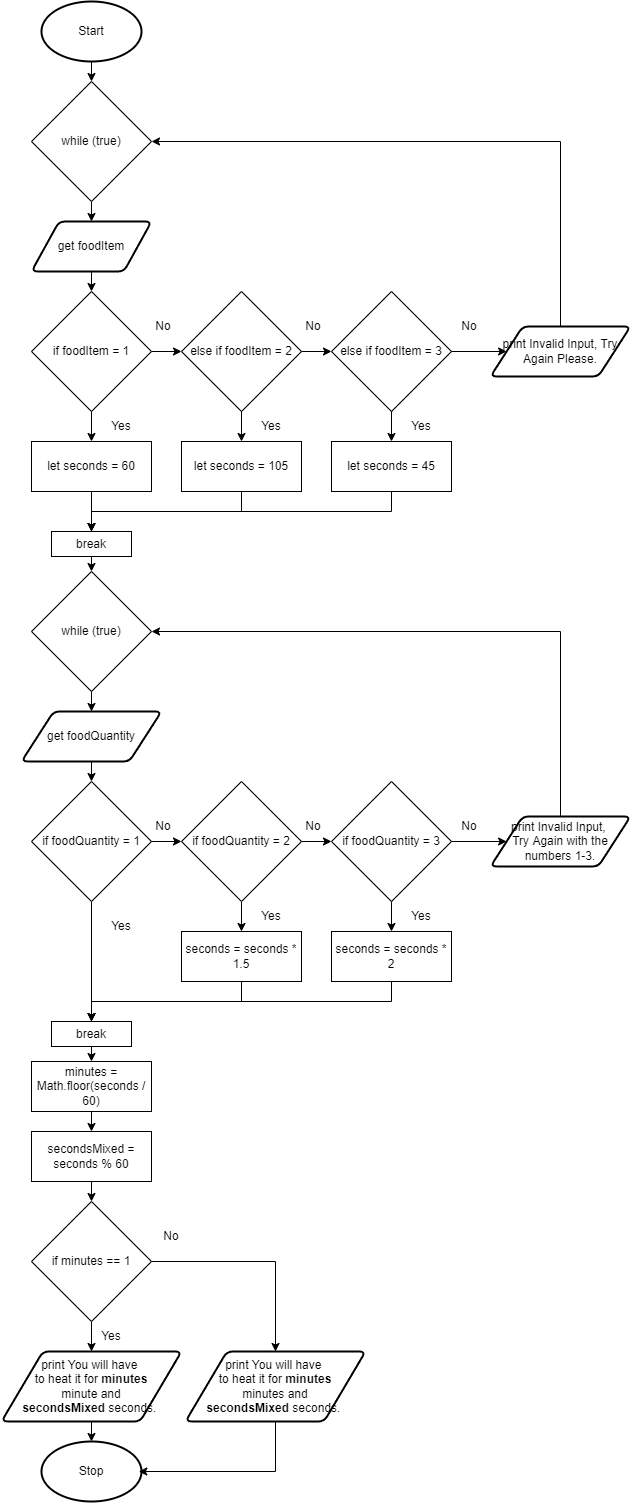

The diagram above was exported from draw.io. Its source (the exported page's mxGraphModel, read from the mxfile embedded in the PNG):
<mxGraphModel dx="1611" dy="1020" grid="1" gridSize="10" guides="1" tooltips="1" connect="1" arrows="1" fold="1" page="1" pageScale="1" pageWidth="827" pageHeight="1169" math="0" shadow="0">
  <root>
    <mxCell id="0" />
    <mxCell id="1" parent="0" />
    <mxCell id="86" style="edgeStyle=none;html=1;exitX=0.5;exitY=1;exitDx=0;exitDy=0;exitPerimeter=0;entryX=0.5;entryY=0;entryDx=0;entryDy=0;" parent="1" source="19" target="85" edge="1">
      <mxGeometry relative="1" as="geometry" />
    </mxCell>
    <mxCell id="19" value="Start" style="strokeWidth=2;html=1;shape=mxgraph.flowchart.start_1;whiteSpace=wrap;" parent="1" vertex="1">
      <mxGeometry x="80" y="10" width="100" height="60" as="geometry" />
    </mxCell>
    <mxCell id="84" style="edgeStyle=none;html=1;exitX=0.5;exitY=1;exitDx=0;exitDy=0;entryX=0.5;entryY=0;entryDx=0;entryDy=0;" parent="1" source="21" target="25" edge="1">
      <mxGeometry relative="1" as="geometry" />
    </mxCell>
    <mxCell id="21" value="get foodItem" style="shape=parallelogram;html=1;strokeWidth=2;perimeter=parallelogramPerimeter;whiteSpace=wrap;rounded=1;arcSize=12;size=0.23;" parent="1" vertex="1">
      <mxGeometry x="70" y="230" width="120" height="50" as="geometry" />
    </mxCell>
    <mxCell id="22" value="Stop" style="strokeWidth=2;html=1;shape=mxgraph.flowchart.start_1;whiteSpace=wrap;" parent="1" vertex="1">
      <mxGeometry x="80" y="1450" width="100" height="60" as="geometry" />
    </mxCell>
    <mxCell id="52" style="edgeStyle=none;html=1;exitX=1;exitY=0.5;exitDx=0;exitDy=0;entryX=0;entryY=0.5;entryDx=0;entryDy=0;" parent="1" source="25" target="51" edge="1">
      <mxGeometry relative="1" as="geometry" />
    </mxCell>
    <mxCell id="63" style="edgeStyle=none;html=1;exitX=0.5;exitY=1;exitDx=0;exitDy=0;entryX=0.5;entryY=0;entryDx=0;entryDy=0;" parent="1" source="25" target="62" edge="1">
      <mxGeometry relative="1" as="geometry" />
    </mxCell>
    <mxCell id="25" value="if foodItem = 1" style="rhombus;whiteSpace=wrap;html=1;" parent="1" vertex="1">
      <mxGeometry x="70" y="300" width="120" height="120" as="geometry" />
    </mxCell>
    <mxCell id="26" value="Yes" style="text;html=1;strokeColor=none;fillColor=none;align=center;verticalAlign=middle;whiteSpace=wrap;rounded=0;" parent="1" vertex="1">
      <mxGeometry x="140" y="420" width="40" height="30" as="geometry" />
    </mxCell>
    <mxCell id="27" value="No" style="text;html=1;strokeColor=none;fillColor=none;align=center;verticalAlign=middle;whiteSpace=wrap;rounded=0;" parent="1" vertex="1">
      <mxGeometry x="184" y="320" width="36" height="30" as="geometry" />
    </mxCell>
    <mxCell id="102" style="edgeStyle=none;rounded=0;html=1;exitX=0.5;exitY=1;exitDx=0;exitDy=0;entryX=0.5;entryY=0;entryDx=0;entryDy=0;" parent="1" source="46" target="72" edge="1">
      <mxGeometry relative="1" as="geometry" />
    </mxCell>
    <mxCell id="46" value="get foodQuantity" style="shape=parallelogram;html=1;strokeWidth=2;perimeter=parallelogramPerimeter;whiteSpace=wrap;rounded=1;arcSize=12;size=0.23;" parent="1" vertex="1">
      <mxGeometry x="60" y="720" width="140" height="50" as="geometry" />
    </mxCell>
    <mxCell id="54" style="edgeStyle=none;html=1;exitX=1;exitY=0.5;exitDx=0;exitDy=0;entryX=0;entryY=0.5;entryDx=0;entryDy=0;" parent="1" source="51" target="53" edge="1">
      <mxGeometry relative="1" as="geometry" />
    </mxCell>
    <mxCell id="51" value="else if foodItem = 2" style="rhombus;whiteSpace=wrap;html=1;" parent="1" vertex="1">
      <mxGeometry x="220" y="300" width="120" height="120" as="geometry" />
    </mxCell>
    <mxCell id="93" style="edgeStyle=none;html=1;exitX=1;exitY=0.5;exitDx=0;exitDy=0;entryX=0;entryY=0.5;entryDx=0;entryDy=0;" parent="1" source="53" target="55" edge="1">
      <mxGeometry relative="1" as="geometry">
        <mxPoint x="520" y="420" as="targetPoint" />
      </mxGeometry>
    </mxCell>
    <mxCell id="53" value="else if foodItem = 3" style="rhombus;whiteSpace=wrap;html=1;" parent="1" vertex="1">
      <mxGeometry x="370" y="300" width="120" height="120" as="geometry" />
    </mxCell>
    <mxCell id="94" style="edgeStyle=none;html=1;exitX=0.5;exitY=0;exitDx=0;exitDy=0;entryX=1;entryY=0.5;entryDx=0;entryDy=0;rounded=0;" parent="1" source="55" target="85" edge="1">
      <mxGeometry relative="1" as="geometry">
        <Array as="points">
          <mxPoint x="599" y="150" />
        </Array>
      </mxGeometry>
    </mxCell>
    <mxCell id="55" value="print Invalid Input, Try Again Please." style="shape=parallelogram;html=1;strokeWidth=2;perimeter=parallelogramPerimeter;whiteSpace=wrap;rounded=1;arcSize=12;size=0.23;" parent="1" vertex="1">
      <mxGeometry x="529" y="335" width="140" height="50" as="geometry" />
    </mxCell>
    <mxCell id="57" value="No" style="text;html=1;strokeColor=none;fillColor=none;align=center;verticalAlign=middle;whiteSpace=wrap;rounded=0;" parent="1" vertex="1">
      <mxGeometry x="334" y="320" width="36" height="30" as="geometry" />
    </mxCell>
    <mxCell id="60" value="No" style="text;html=1;strokeColor=none;fillColor=none;align=center;verticalAlign=middle;whiteSpace=wrap;rounded=0;" parent="1" vertex="1">
      <mxGeometry x="490" y="320" width="36" height="30" as="geometry" />
    </mxCell>
    <mxCell id="96" style="edgeStyle=none;rounded=0;html=1;exitX=0.5;exitY=1;exitDx=0;exitDy=0;entryX=0.5;entryY=0;entryDx=0;entryDy=0;" parent="1" source="62" target="95" edge="1">
      <mxGeometry relative="1" as="geometry" />
    </mxCell>
    <mxCell id="62" value="let seconds = 60" style="rounded=0;whiteSpace=wrap;html=1;" parent="1" vertex="1">
      <mxGeometry x="70" y="450" width="120" height="50" as="geometry" />
    </mxCell>
    <mxCell id="64" style="edgeStyle=none;html=1;exitX=0.5;exitY=1;exitDx=0;exitDy=0;entryX=0.5;entryY=0;entryDx=0;entryDy=0;" parent="1" target="66" edge="1">
      <mxGeometry relative="1" as="geometry">
        <mxPoint x="280" y="420" as="sourcePoint" />
      </mxGeometry>
    </mxCell>
    <mxCell id="65" value="Yes" style="text;html=1;strokeColor=none;fillColor=none;align=center;verticalAlign=middle;whiteSpace=wrap;rounded=0;" parent="1" vertex="1">
      <mxGeometry x="290" y="420" width="40" height="30" as="geometry" />
    </mxCell>
    <mxCell id="97" style="edgeStyle=none;rounded=0;html=1;exitX=0.5;exitY=1;exitDx=0;exitDy=0;entryX=0.5;entryY=0;entryDx=0;entryDy=0;" parent="1" source="66" target="95" edge="1">
      <mxGeometry relative="1" as="geometry">
        <Array as="points">
          <mxPoint x="280" y="520" />
          <mxPoint x="130" y="520" />
        </Array>
      </mxGeometry>
    </mxCell>
    <mxCell id="66" value="let seconds = 105" style="rounded=0;whiteSpace=wrap;html=1;" parent="1" vertex="1">
      <mxGeometry x="220" y="450" width="120" height="50" as="geometry" />
    </mxCell>
    <mxCell id="67" style="edgeStyle=none;html=1;exitX=0.5;exitY=1;exitDx=0;exitDy=0;entryX=0.5;entryY=0;entryDx=0;entryDy=0;" parent="1" target="69" edge="1">
      <mxGeometry relative="1" as="geometry">
        <mxPoint x="430" y="420" as="sourcePoint" />
      </mxGeometry>
    </mxCell>
    <mxCell id="70" value="" style="edgeStyle=none;html=1;" parent="1" source="68" target="69" edge="1">
      <mxGeometry relative="1" as="geometry" />
    </mxCell>
    <mxCell id="68" value="Yes" style="text;html=1;strokeColor=none;fillColor=none;align=center;verticalAlign=middle;whiteSpace=wrap;rounded=0;" parent="1" vertex="1">
      <mxGeometry x="440" y="420" width="40" height="30" as="geometry" />
    </mxCell>
    <mxCell id="98" style="edgeStyle=none;rounded=0;html=1;exitX=0.5;exitY=1;exitDx=0;exitDy=0;entryX=0.5;entryY=0;entryDx=0;entryDy=0;" parent="1" source="69" target="95" edge="1">
      <mxGeometry relative="1" as="geometry">
        <Array as="points">
          <mxPoint x="430" y="520" />
          <mxPoint x="130" y="520" />
        </Array>
      </mxGeometry>
    </mxCell>
    <mxCell id="69" value="let seconds = 45" style="rounded=0;whiteSpace=wrap;html=1;" parent="1" vertex="1">
      <mxGeometry x="370" y="450" width="120" height="50" as="geometry" />
    </mxCell>
    <mxCell id="80" style="edgeStyle=none;html=1;exitX=1;exitY=0.5;exitDx=0;exitDy=0;entryX=0;entryY=0.5;entryDx=0;entryDy=0;" parent="1" source="72" target="73" edge="1">
      <mxGeometry relative="1" as="geometry" />
    </mxCell>
    <mxCell id="117" style="edgeStyle=none;rounded=0;html=1;exitX=0.5;exitY=1;exitDx=0;exitDy=0;entryX=0.5;entryY=0;entryDx=0;entryDy=0;" parent="1" source="72" target="116" edge="1">
      <mxGeometry relative="1" as="geometry" />
    </mxCell>
    <mxCell id="72" value="if foodQuantity = 1" style="rhombus;whiteSpace=wrap;html=1;" parent="1" vertex="1">
      <mxGeometry x="70" y="790" width="120" height="120" as="geometry" />
    </mxCell>
    <mxCell id="92" style="edgeStyle=none;html=1;exitX=1;exitY=0.5;exitDx=0;exitDy=0;entryX=0;entryY=0.5;entryDx=0;entryDy=0;" parent="1" source="73" target="74" edge="1">
      <mxGeometry relative="1" as="geometry" />
    </mxCell>
    <mxCell id="119" style="edgeStyle=none;rounded=0;html=1;exitX=0.5;exitY=1;exitDx=0;exitDy=0;entryX=0.5;entryY=0;entryDx=0;entryDy=0;" parent="1" source="73" target="110" edge="1">
      <mxGeometry relative="1" as="geometry" />
    </mxCell>
    <mxCell id="73" value="if foodQuantity = 2" style="rhombus;whiteSpace=wrap;html=1;" parent="1" vertex="1">
      <mxGeometry x="220" y="790" width="120" height="120" as="geometry" />
    </mxCell>
    <mxCell id="82" style="edgeStyle=none;html=1;exitX=1;exitY=0.5;exitDx=0;exitDy=0;entryX=0;entryY=0.5;entryDx=0;entryDy=0;" parent="1" source="74" target="103" edge="1">
      <mxGeometry relative="1" as="geometry">
        <mxPoint x="656.0999999999999" y="849" as="targetPoint" />
      </mxGeometry>
    </mxCell>
    <mxCell id="118" style="edgeStyle=none;rounded=0;html=1;exitX=0.5;exitY=1;exitDx=0;exitDy=0;entryX=0.5;entryY=0;entryDx=0;entryDy=0;" parent="1" source="74" target="114" edge="1">
      <mxGeometry relative="1" as="geometry" />
    </mxCell>
    <mxCell id="74" value="if foodQuantity = 3" style="rhombus;whiteSpace=wrap;html=1;" parent="1" vertex="1">
      <mxGeometry x="370" y="790" width="120" height="120" as="geometry" />
    </mxCell>
    <mxCell id="83" value="No" style="text;html=1;strokeColor=none;fillColor=none;align=center;verticalAlign=middle;whiteSpace=wrap;rounded=0;" parent="1" vertex="1">
      <mxGeometry x="184" y="820" width="36" height="30" as="geometry" />
    </mxCell>
    <mxCell id="87" style="edgeStyle=none;html=1;exitX=0.5;exitY=1;exitDx=0;exitDy=0;entryX=0.5;entryY=0;entryDx=0;entryDy=0;" parent="1" source="85" target="21" edge="1">
      <mxGeometry relative="1" as="geometry" />
    </mxCell>
    <mxCell id="85" value="while (true)" style="rhombus;whiteSpace=wrap;html=1;" parent="1" vertex="1">
      <mxGeometry x="70" y="90" width="120" height="120" as="geometry" />
    </mxCell>
    <mxCell id="88" value="No" style="text;html=1;strokeColor=none;fillColor=none;align=center;verticalAlign=middle;whiteSpace=wrap;rounded=0;" parent="1" vertex="1">
      <mxGeometry x="334" y="820" width="36" height="30" as="geometry" />
    </mxCell>
    <mxCell id="90" value="No" style="text;html=1;strokeColor=none;fillColor=none;align=center;verticalAlign=middle;whiteSpace=wrap;rounded=0;" parent="1" vertex="1">
      <mxGeometry x="490" y="820" width="36" height="30" as="geometry" />
    </mxCell>
    <mxCell id="100" style="edgeStyle=none;rounded=0;html=1;exitX=0.5;exitY=1;exitDx=0;exitDy=0;entryX=0.5;entryY=0;entryDx=0;entryDy=0;" parent="1" source="95" target="99" edge="1">
      <mxGeometry relative="1" as="geometry" />
    </mxCell>
    <mxCell id="95" value="break" style="rounded=0;whiteSpace=wrap;html=1;" parent="1" vertex="1">
      <mxGeometry x="90" y="540" width="80" height="25" as="geometry" />
    </mxCell>
    <mxCell id="101" style="edgeStyle=none;rounded=0;html=1;exitX=0.5;exitY=1;exitDx=0;exitDy=0;entryX=0.5;entryY=0;entryDx=0;entryDy=0;" parent="1" source="99" target="46" edge="1">
      <mxGeometry relative="1" as="geometry" />
    </mxCell>
    <mxCell id="99" value="while (true)" style="rhombus;whiteSpace=wrap;html=1;" parent="1" vertex="1">
      <mxGeometry x="70" y="580" width="120" height="120" as="geometry" />
    </mxCell>
    <mxCell id="104" style="edgeStyle=none;rounded=0;html=1;exitX=0.5;exitY=0;exitDx=0;exitDy=0;entryX=1;entryY=0.5;entryDx=0;entryDy=0;" parent="1" source="103" target="99" edge="1">
      <mxGeometry relative="1" as="geometry">
        <Array as="points">
          <mxPoint x="599" y="640" />
        </Array>
      </mxGeometry>
    </mxCell>
    <mxCell id="103" value="print Invalid Input, &lt;br&gt;Try Again with the numbers 1-3." style="shape=parallelogram;html=1;strokeWidth=2;perimeter=parallelogramPerimeter;whiteSpace=wrap;rounded=1;arcSize=12;size=0.23;" parent="1" vertex="1">
      <mxGeometry x="529" y="825" width="140" height="50" as="geometry" />
    </mxCell>
    <mxCell id="106" value="Yes" style="text;html=1;strokeColor=none;fillColor=none;align=center;verticalAlign=middle;whiteSpace=wrap;rounded=0;" parent="1" vertex="1">
      <mxGeometry x="140" y="920" width="40" height="30" as="geometry" />
    </mxCell>
    <mxCell id="109" value="Yes" style="text;html=1;strokeColor=none;fillColor=none;align=center;verticalAlign=middle;whiteSpace=wrap;rounded=0;" parent="1" vertex="1">
      <mxGeometry x="290" y="910" width="40" height="30" as="geometry" />
    </mxCell>
    <mxCell id="120" style="edgeStyle=none;rounded=0;html=1;exitX=0.5;exitY=1;exitDx=0;exitDy=0;entryX=0.5;entryY=0;entryDx=0;entryDy=0;" parent="1" source="110" target="116" edge="1">
      <mxGeometry relative="1" as="geometry">
        <Array as="points">
          <mxPoint x="280" y="1010" />
          <mxPoint x="130" y="1010" />
        </Array>
      </mxGeometry>
    </mxCell>
    <mxCell id="110" value="seconds = seconds * 1.5" style="rounded=0;whiteSpace=wrap;html=1;" parent="1" vertex="1">
      <mxGeometry x="220" y="940" width="120" height="50" as="geometry" />
    </mxCell>
    <mxCell id="113" value="Yes" style="text;html=1;strokeColor=none;fillColor=none;align=center;verticalAlign=middle;whiteSpace=wrap;rounded=0;" parent="1" vertex="1">
      <mxGeometry x="440" y="910" width="40" height="30" as="geometry" />
    </mxCell>
    <mxCell id="121" style="edgeStyle=none;rounded=0;html=1;exitX=0.5;exitY=1;exitDx=0;exitDy=0;entryX=0.5;entryY=0;entryDx=0;entryDy=0;" parent="1" source="114" target="116" edge="1">
      <mxGeometry relative="1" as="geometry">
        <Array as="points">
          <mxPoint x="430" y="1010" />
          <mxPoint x="130" y="1010" />
        </Array>
      </mxGeometry>
    </mxCell>
    <mxCell id="114" value="seconds = seconds * 2" style="rounded=0;whiteSpace=wrap;html=1;" parent="1" vertex="1">
      <mxGeometry x="370" y="940" width="120" height="50" as="geometry" />
    </mxCell>
    <mxCell id="123" style="edgeStyle=none;rounded=0;html=1;exitX=0.5;exitY=1;exitDx=0;exitDy=0;entryX=0.5;entryY=0;entryDx=0;entryDy=0;" parent="1" source="116" target="122" edge="1">
      <mxGeometry relative="1" as="geometry" />
    </mxCell>
    <mxCell id="116" value="break" style="rounded=0;whiteSpace=wrap;html=1;" parent="1" vertex="1">
      <mxGeometry x="90" y="1030" width="80" height="25" as="geometry" />
    </mxCell>
    <mxCell id="125" value="" style="edgeStyle=none;rounded=0;html=1;" parent="1" source="122" target="124" edge="1">
      <mxGeometry relative="1" as="geometry" />
    </mxCell>
    <mxCell id="122" value="minutes = Math.floor(seconds / 60)" style="rounded=0;whiteSpace=wrap;html=1;" parent="1" vertex="1">
      <mxGeometry x="70" y="1070" width="120" height="50" as="geometry" />
    </mxCell>
    <mxCell id="130" style="edgeStyle=none;html=1;exitX=0.5;exitY=1;exitDx=0;exitDy=0;entryX=0.5;entryY=0;entryDx=0;entryDy=0;" parent="1" source="124" target="129" edge="1">
      <mxGeometry relative="1" as="geometry" />
    </mxCell>
    <mxCell id="124" value="secondsMixed = seconds % 60" style="rounded=0;whiteSpace=wrap;html=1;" parent="1" vertex="1">
      <mxGeometry x="70" y="1140" width="120" height="50" as="geometry" />
    </mxCell>
    <mxCell id="128" style="edgeStyle=none;rounded=0;html=1;exitX=0.5;exitY=1;exitDx=0;exitDy=0;entryX=0.5;entryY=0;entryDx=0;entryDy=0;entryPerimeter=0;" parent="1" source="126" target="22" edge="1">
      <mxGeometry relative="1" as="geometry" />
    </mxCell>
    <mxCell id="126" value="print You will have &lt;br&gt;to heat it for&amp;nbsp;&lt;b&gt;minutes&lt;/b&gt;&lt;br&gt;&amp;nbsp;minute and&amp;nbsp;&lt;br&gt;&lt;b&gt;secondsMixed&lt;/b&gt;&amp;nbsp;seconds.&amp;nbsp;" style="shape=parallelogram;html=1;strokeWidth=2;perimeter=parallelogramPerimeter;whiteSpace=wrap;rounded=1;arcSize=12;size=0.23;" parent="1" vertex="1">
      <mxGeometry x="40" y="1360" width="180" height="70" as="geometry" />
    </mxCell>
    <mxCell id="131" style="edgeStyle=none;html=1;exitX=0.5;exitY=1;exitDx=0;exitDy=0;entryX=0.5;entryY=0;entryDx=0;entryDy=0;" parent="1" source="129" target="126" edge="1">
      <mxGeometry relative="1" as="geometry" />
    </mxCell>
    <mxCell id="134" style="edgeStyle=none;html=1;exitX=1;exitY=0.5;exitDx=0;exitDy=0;entryX=0.5;entryY=0;entryDx=0;entryDy=0;rounded=0;" parent="1" source="129" target="132" edge="1">
      <mxGeometry relative="1" as="geometry">
        <Array as="points">
          <mxPoint x="314" y="1270" />
        </Array>
      </mxGeometry>
    </mxCell>
    <mxCell id="129" value="if minutes == 1" style="rhombus;whiteSpace=wrap;html=1;" parent="1" vertex="1">
      <mxGeometry x="70" y="1210" width="120" height="120" as="geometry" />
    </mxCell>
    <mxCell id="133" style="edgeStyle=none;html=1;exitX=0.5;exitY=1;exitDx=0;exitDy=0;entryX=1.073;entryY=0.5;entryDx=0;entryDy=0;entryPerimeter=0;rounded=0;" parent="1" edge="1">
      <mxGeometry relative="1" as="geometry">
        <mxPoint x="314" y="1430" as="sourcePoint" />
        <mxPoint x="177.29999999999995" y="1480" as="targetPoint" />
        <Array as="points">
          <mxPoint x="314" y="1480" />
        </Array>
      </mxGeometry>
    </mxCell>
    <mxCell id="132" value="print You will have &lt;br&gt;to heat it for&amp;nbsp;&lt;b&gt;minutes&lt;/b&gt;&lt;br&gt;&amp;nbsp;minutes and&amp;nbsp;&lt;br&gt;&lt;b&gt;secondsMixed&lt;/b&gt;&amp;nbsp;seconds.&amp;nbsp;" style="shape=parallelogram;html=1;strokeWidth=2;perimeter=parallelogramPerimeter;whiteSpace=wrap;rounded=1;arcSize=12;size=0.23;" parent="1" vertex="1">
      <mxGeometry x="224" y="1360" width="180" height="70" as="geometry" />
    </mxCell>
    <mxCell id="135" value="Yes" style="text;html=1;strokeColor=none;fillColor=none;align=center;verticalAlign=middle;whiteSpace=wrap;rounded=0;" parent="1" vertex="1">
      <mxGeometry x="130" y="1330" width="40" height="30" as="geometry" />
    </mxCell>
    <mxCell id="136" value="No" style="text;html=1;strokeColor=none;fillColor=none;align=center;verticalAlign=middle;whiteSpace=wrap;rounded=0;" parent="1" vertex="1">
      <mxGeometry x="190" y="1230" width="40" height="30" as="geometry" />
    </mxCell>
  </root>
</mxGraphModel>